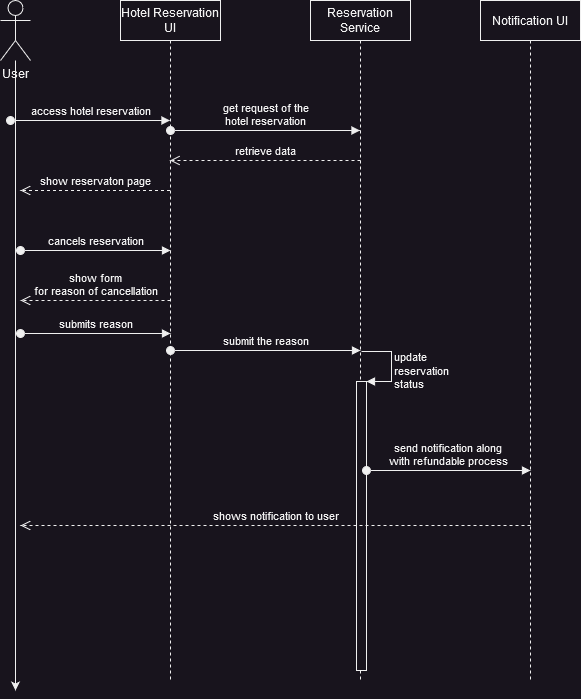

The diagram above was exported from draw.io. Its source (the exported page's mxGraphModel, read from the mxfile embedded in the PNG):
<mxGraphModel dx="715" dy="575" grid="1" gridSize="10" guides="1" tooltips="1" connect="1" arrows="1" fold="1" page="1" pageScale="1" pageWidth="850" pageHeight="1100" math="0" shadow="0">
  <root>
    <mxCell id="0" />
    <mxCell id="1" parent="0" />
    <mxCell id="AVS3u72JScWo4JUGG205-14" style="edgeStyle=orthogonalEdgeStyle;rounded=0;orthogonalLoop=1;jettySize=auto;html=1;" edge="1" parent="1" source="AVS3u72JScWo4JUGG205-5">
      <mxGeometry relative="1" as="geometry">
        <mxPoint x="95" y="730" as="targetPoint" />
      </mxGeometry>
    </mxCell>
    <mxCell id="AVS3u72JScWo4JUGG205-5" value="User" style="shape=umlActor;verticalLabelPosition=bottom;verticalAlign=top;html=1;" vertex="1" parent="1">
      <mxGeometry x="80" y="40" width="30" height="60" as="geometry" />
    </mxCell>
    <mxCell id="AVS3u72JScWo4JUGG205-10" value="Hotel Reservation UI" style="shape=umlLifeline;perimeter=lifelinePerimeter;whiteSpace=wrap;html=1;container=1;dropTarget=0;collapsible=0;recursiveResize=0;outlineConnect=0;portConstraint=eastwest;newEdgeStyle={&quot;edgeStyle&quot;:&quot;elbowEdgeStyle&quot;,&quot;elbow&quot;:&quot;vertical&quot;,&quot;curved&quot;:0,&quot;rounded&quot;:0};" vertex="1" parent="1">
      <mxGeometry x="200" y="40" width="100" height="680" as="geometry" />
    </mxCell>
    <mxCell id="AVS3u72JScWo4JUGG205-11" value="Reservation Service" style="shape=umlLifeline;perimeter=lifelinePerimeter;whiteSpace=wrap;html=1;container=1;dropTarget=0;collapsible=0;recursiveResize=0;outlineConnect=0;portConstraint=eastwest;newEdgeStyle={&quot;edgeStyle&quot;:&quot;elbowEdgeStyle&quot;,&quot;elbow&quot;:&quot;vertical&quot;,&quot;curved&quot;:0,&quot;rounded&quot;:0};" vertex="1" parent="1">
      <mxGeometry x="390" y="40" width="100" height="680" as="geometry" />
    </mxCell>
    <mxCell id="AVS3u72JScWo4JUGG205-12" value="Notification UI" style="shape=umlLifeline;perimeter=lifelinePerimeter;whiteSpace=wrap;html=1;container=1;dropTarget=0;collapsible=0;recursiveResize=0;outlineConnect=0;portConstraint=eastwest;newEdgeStyle={&quot;edgeStyle&quot;:&quot;elbowEdgeStyle&quot;,&quot;elbow&quot;:&quot;vertical&quot;,&quot;curved&quot;:0,&quot;rounded&quot;:0};" vertex="1" parent="1">
      <mxGeometry x="560" y="40" width="100" height="680" as="geometry" />
    </mxCell>
    <mxCell id="AVS3u72JScWo4JUGG205-15" value="access hotel reservation" style="html=1;verticalAlign=bottom;startArrow=oval;startFill=1;endArrow=block;startSize=8;edgeStyle=elbowEdgeStyle;elbow=vertical;curved=0;rounded=0;" edge="1" parent="1" target="AVS3u72JScWo4JUGG205-10">
      <mxGeometry width="60" relative="1" as="geometry">
        <mxPoint x="90" y="160" as="sourcePoint" />
        <mxPoint x="150" y="160" as="targetPoint" />
      </mxGeometry>
    </mxCell>
    <mxCell id="AVS3u72JScWo4JUGG205-16" value="&lt;div&gt;get request of the &lt;br&gt;&lt;/div&gt;&lt;div&gt;hotel reservation&lt;/div&gt;" style="html=1;verticalAlign=bottom;startArrow=oval;startFill=1;endArrow=block;startSize=8;edgeStyle=elbowEdgeStyle;elbow=vertical;curved=0;rounded=0;" edge="1" parent="1" target="AVS3u72JScWo4JUGG205-11">
      <mxGeometry width="60" relative="1" as="geometry">
        <mxPoint x="250" y="170" as="sourcePoint" />
        <mxPoint x="410" y="170" as="targetPoint" />
      </mxGeometry>
    </mxCell>
    <mxCell id="AVS3u72JScWo4JUGG205-17" value="retrieve data " style="html=1;verticalAlign=bottom;endArrow=open;dashed=1;endSize=8;edgeStyle=elbowEdgeStyle;elbow=vertical;curved=0;rounded=0;" edge="1" parent="1" target="AVS3u72JScWo4JUGG205-10">
      <mxGeometry x="-0.0026" relative="1" as="geometry">
        <mxPoint x="440" y="200" as="sourcePoint" />
        <mxPoint x="360" y="200" as="targetPoint" />
        <mxPoint as="offset" />
      </mxGeometry>
    </mxCell>
    <mxCell id="AVS3u72JScWo4JUGG205-18" value="show reservaton page" style="html=1;verticalAlign=bottom;endArrow=open;dashed=1;endSize=8;edgeStyle=elbowEdgeStyle;elbow=vertical;curved=0;rounded=0;" edge="1" parent="1" source="AVS3u72JScWo4JUGG205-10">
      <mxGeometry x="-0.0026" relative="1" as="geometry">
        <mxPoint x="310" y="230" as="sourcePoint" />
        <mxPoint x="100" y="230" as="targetPoint" />
        <mxPoint as="offset" />
      </mxGeometry>
    </mxCell>
    <mxCell id="AVS3u72JScWo4JUGG205-19" value="cancels reservation" style="html=1;verticalAlign=bottom;startArrow=oval;startFill=1;endArrow=block;startSize=8;edgeStyle=elbowEdgeStyle;elbow=vertical;curved=0;rounded=0;" edge="1" parent="1">
      <mxGeometry width="60" relative="1" as="geometry">
        <mxPoint x="100" y="290" as="sourcePoint" />
        <mxPoint x="250" y="290" as="targetPoint" />
      </mxGeometry>
    </mxCell>
    <mxCell id="AVS3u72JScWo4JUGG205-21" value="&lt;div&gt;show form &lt;br&gt;&lt;/div&gt;&lt;div&gt;for reason of cancellation&lt;/div&gt;" style="html=1;verticalAlign=bottom;endArrow=open;dashed=1;endSize=8;edgeStyle=elbowEdgeStyle;elbow=vertical;curved=0;rounded=0;" edge="1" parent="1">
      <mxGeometry relative="1" as="geometry">
        <mxPoint x="250" y="340" as="sourcePoint" />
        <mxPoint x="100" y="340" as="targetPoint" />
        <mxPoint as="offset" />
      </mxGeometry>
    </mxCell>
    <mxCell id="AVS3u72JScWo4JUGG205-22" value="submits reason" style="html=1;verticalAlign=bottom;startArrow=oval;startFill=1;endArrow=block;startSize=8;edgeStyle=elbowEdgeStyle;elbow=vertical;curved=0;rounded=0;" edge="1" parent="1">
      <mxGeometry width="60" relative="1" as="geometry">
        <mxPoint x="100" y="373" as="sourcePoint" />
        <mxPoint x="250" y="373" as="targetPoint" />
      </mxGeometry>
    </mxCell>
    <mxCell id="AVS3u72JScWo4JUGG205-23" value="submit the reason" style="html=1;verticalAlign=bottom;startArrow=oval;startFill=1;endArrow=block;startSize=8;edgeStyle=elbowEdgeStyle;elbow=vertical;curved=0;rounded=0;" edge="1" parent="1">
      <mxGeometry width="60" relative="1" as="geometry">
        <mxPoint x="250" y="390" as="sourcePoint" />
        <mxPoint x="440" y="390" as="targetPoint" />
      </mxGeometry>
    </mxCell>
    <mxCell id="AVS3u72JScWo4JUGG205-24" value="" style="html=1;points=[];perimeter=orthogonalPerimeter;outlineConnect=0;targetShapes=umlLifeline;portConstraint=eastwest;newEdgeStyle={&quot;edgeStyle&quot;:&quot;elbowEdgeStyle&quot;,&quot;elbow&quot;:&quot;vertical&quot;,&quot;curved&quot;:0,&quot;rounded&quot;:0};" vertex="1" parent="1">
      <mxGeometry x="436" y="421" width="10" height="289" as="geometry" />
    </mxCell>
    <mxCell id="AVS3u72JScWo4JUGG205-25" value="&lt;div&gt;update &lt;br&gt;&lt;/div&gt;&lt;div&gt;reservation &lt;br&gt;&lt;/div&gt;&lt;div&gt;status&lt;/div&gt;" style="html=1;align=left;spacingLeft=2;endArrow=block;rounded=0;edgeStyle=orthogonalEdgeStyle;curved=0;rounded=0;" edge="1" target="AVS3u72JScWo4JUGG205-24" parent="1">
      <mxGeometry x="0.1529" y="-1" relative="1" as="geometry">
        <mxPoint x="441" y="391" as="sourcePoint" />
        <Array as="points">
          <mxPoint x="471" y="421" />
        </Array>
        <mxPoint as="offset" />
      </mxGeometry>
    </mxCell>
    <mxCell id="AVS3u72JScWo4JUGG205-26" value="&lt;div&gt;send notification along &lt;br&gt;&lt;/div&gt;&lt;div&gt;with refundable process&lt;/div&gt;" style="html=1;verticalAlign=bottom;startArrow=oval;startFill=1;endArrow=block;startSize=8;edgeStyle=elbowEdgeStyle;elbow=vertical;curved=0;rounded=0;" edge="1" parent="1">
      <mxGeometry width="60" relative="1" as="geometry">
        <mxPoint x="446" y="510" as="sourcePoint" />
        <mxPoint x="610" y="510" as="targetPoint" />
      </mxGeometry>
    </mxCell>
    <mxCell id="AVS3u72JScWo4JUGG205-27" value="shows notification to user" style="html=1;verticalAlign=bottom;endArrow=open;dashed=1;endSize=8;edgeStyle=elbowEdgeStyle;elbow=vertical;curved=0;rounded=0;" edge="1" parent="1">
      <mxGeometry relative="1" as="geometry">
        <mxPoint x="610" y="565" as="sourcePoint" />
        <mxPoint x="100" y="565" as="targetPoint" />
      </mxGeometry>
    </mxCell>
  </root>
</mxGraphModel>